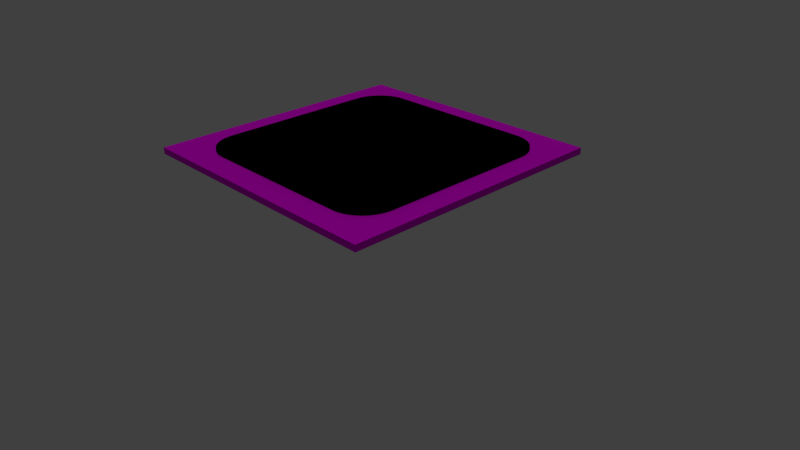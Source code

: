 # Source: cpu.blend  (saved by Blender 2.73.0; exported with 4.5.12 LTS)
import bpy
from mathutils import Matrix  # noqa: F401  (used for matrix-valued properties, if any)

bpy.ops.wm.read_factory_settings(use_empty=True)
scene = bpy.context.scene
scene.name = 'Scene'

# ---- collections
col_collection_1 = bpy.data.collections.new('Collection 1'); scene.collection.children.link(col_collection_1)

# ---- images (referenced by path relative to the original .blend; pixels are not part of the script)
import os
ASSET_DIR = os.environ.get("B2B_ASSET_DIR", "")  # directory of the original .blend (textures are referenced by path, not embedded)
HERE = os.path.dirname(os.path.abspath(__file__))  # packed textures are extracted next to this script under _unpacked/

def load_image(name, relpath, width, height, colorspace="sRGB"):
    """Load a texture the original file referenced (path relative to the .blend, or extracted next to this script)."""
    p = next((c for c in (os.path.join(HERE, relpath), os.path.join(ASSET_DIR, relpath)) if relpath and os.path.exists(c)), "")
    if p:
        img = bpy.data.images.load(p, check_existing=True)
        img.name = name
    else:  # same state as the original file: an image datablock whose file is absent (Cycles renders it pink)
        img = bpy.data.images.new(name, width, height)
        img.source = "FILE"
        img.filepath = "//" + (relpath or name)
    img.colorspace_settings.name = colorspace
    return img
img_cpu_text_png_001 = load_image('cpu_text.png.001', 'cpu_text.png', 1024, 1024, 'sRGB')
img_cpu_texture_jpg = load_image('cpu_texture.jpg', 'cpu_texture.jpg', 1024, 1024, 'sRGB')

# ---- materials (node trees are filled in below, after node groups)
mat_material_006 = bpy.data.materials.new('Material.006')
mat_material_006.alpha_threshold = 0.0
mat_material_006.roughness = 0.5
mat_material_003 = bpy.data.materials.new('Material.003')
mat_material_003.alpha_threshold = 0.0
mat_material_003.roughness = 0.5

# ---- material node trees
mat_material_006.use_nodes = True; mat_material_006.node_tree.nodes.clear()
_N = mat_material_006.node_tree.nodes; _L = mat_material_006.node_tree.links
n0 = _N.new('ShaderNodeBsdfTransparent'); n0.name = 'Transparent BSDF'; n0.location = (116, 509)
n1 = _N.new('ShaderNodeBsdfAnisotropic'); n1.name = 'Glossy BSDF'; n1.location = (118, 342)
n1.distribution = 'GGX'
n1.inputs[1].default_value = 0.7071
n2 = _N.new('ShaderNodeOutputMaterial'); n2.name = 'Material Output'; n2.location = (923, 458)
n3 = _N.new('ShaderNodeMixShader'); n3.name = 'Mix Shader.001'; n3.location = (673, 336)
n4 = _N.new('ShaderNodeMixShader'); n4.name = 'Mix Shader'; n4.location = (421, 412)
n5 = _N.new('ShaderNodeBsdfAnisotropic'); n5.name = 'Glossy BSDF.001'; n5.location = (435, 89)
n5.distribution = 'GGX'
n5.inputs[0].default_value = (0.193, 0.193, 0.193, 1.0)
n5.inputs[1].default_value = 0.1414
n6 = _N.new('ShaderNodeTexImage'); n6.name = 'Image Texture'; n6.location = (-90, 300)
n6.width = 140
n6.image = img_cpu_text_png_001
n7 = _N.new('ShaderNodeBsdfDiffuse'); n7.name = 'Diffuse BSDF'; n7.location = (435, 239)
n7.inputs[0].default_value = (0.0, 0.0, 0.0, 1.0)
n7.inputs[1].default_value = 0.2
_L.new(n6.outputs[0], n1.inputs[0])
_L.new(n0.outputs[0], n4.inputs[1])
_L.new(n1.outputs[0], n4.inputs[2])
_L.new(n6.outputs[1], n4.inputs[0])
_L.new(n3.outputs[0], n2.inputs[0])
_L.new(n6.outputs[1], n3.inputs[0])
_L.new(n7.outputs[0], n3.inputs[2])
_L.new(n5.outputs[0], n3.inputs[1])
n2.is_active_output = True
mat_material_003.use_nodes = True; mat_material_003.node_tree.nodes.clear()
_N = mat_material_003.node_tree.nodes; _L = mat_material_003.node_tree.links
n0 = _N.new('ShaderNodeOutputMaterial'); n0.name = 'Material Output'; n0.location = (300, 300)
n1 = _N.new('ShaderNodeBsdfAnisotropic'); n1.name = 'Glossy BSDF'; n1.location = (100, 300)
n1.distribution = 'GGX'
n1.inputs[1].default_value = 0.5477
n2 = _N.new('ShaderNodeTexImage'); n2.name = 'Image Texture'; n2.location = (-90, 300)
n2.width = 140
n2.image = img_cpu_texture_jpg
_L.new(n1.outputs[0], n0.inputs[0])
_L.new(n2.outputs[0], n1.inputs[0])
n0.is_active_output = True

# ---- world
world_world = bpy.data.worlds.new('World'); scene.world = world_world
world_world.color = (0.05088, 0.05088, 0.05088)
world_world.use_sun_shadow = False
world_world.sun_shadow_jitter_overblur = 0.0
world_world.cycles.sampling_method = 'MANUAL'
world_world.cycles.sample_map_resolution = 256

# ---- cameras
cam_camera = bpy.data.cameras.new('Camera')
cam_camera.clip_end = 100.0
cam_camera.lens = 35.0
cam_camera.sensor_width = 32.0
cam_camera.sensor_height = 18.0
cam_camera.ortho_scale = 7.314
cam_camera.dof.focus_distance = 0.0

# ---- lights
light_sun = bpy.data.lights.new('Sun', 'SUN')
light_sun.transmission_factor = 0.0
light_sun.angle = 0.1993
light_sun.energy = 1.0
light_sun.shadow_buffer_clip_start = 0.5
light_sun.shadow_soft_size = 0.1
light_sun.shadow_cascade_max_distance = 1000.0
light_sun.cycles.use_multiple_importance_sampling = False

# ---- meshes
me_cube_002 = bpy.data.meshes.new('Cube.002')
me_cube_002.from_pydata([(-1.0, -1.0, -1.0), (-1.0, 1.0, -1.0), (1.0, 1.0, -1.0), (1.0, -1.0, -1.0), (-1.0, -1.0, 1.0), (-1.0, 1.0, 1.0), (1.0, 1.0, 1.0), (1.0, -1.0, 1.0)], [], [(4, 5, 1, 0), (5, 6, 2, 1), (6, 7, 3, 2), (7, 4, 0, 3), (0, 1, 2, 3), (7, 6, 5, 4)])
_uv = me_cube_002.uv_layers.new(name='UVMap')
_uv.uv.foreach_set('vector', [0.1132, 0.151, 0.8616, 0.151, 0.8616, 0.8994, 0.1132, 0.8994, 0.1132, 0.151, 0.8616, 0.151, 0.8616, 0.8994, 0.1132, 0.8994, 0.1132, 0.151, 0.8616, 0.151, 0.8616, 0.8994, 0.1132, 0.8994, 0.1132, 0.151, 0.8616, 0.151, 0.8616, 0.8994, 0.1132, 0.8994, 0.1132, 0.151, 0.8616, 0.151, 0.8616, 0.8994, 0.1132, 0.8994, 0.1132, 0.151, 0.8616, 0.151, 0.8616, 0.8994, 0.1132, 0.8994])
me_cube_002.materials.append(mat_material_006)
me_cube_002.use_remesh_preserve_volume = False
me_cube_002.use_remesh_preserve_attributes = False
me_cube_002.use_mirror_vertex_groups = False
me_cube_002.update()
me_cube_001 = bpy.data.meshes.new('Cube.001')
me_cube_001.from_pydata([(-1.0, -1.0, -1.0), (-1.0, 1.0, -1.0), (1.0, 1.0, -1.0), (1.0, -1.0, -1.0), (-1.0, -1.0, 1.0), (-1.0, 1.0, 1.0), (1.0, 1.0, 1.0), (1.0, -1.0, 1.0), (1.0, -1.0, -1.0), (1.0, -1.0, -1.0)], [(3, 8), (8, 9)], [(4, 5, 1, 0), (5, 6, 2, 1), (6, 7, 3, 2), (7, 4, 0, 3), (0, 1, 2, 3), (7, 6, 5, 4)])
_uv = me_cube_001.uv_layers.new(name='UVMap')
_uv.uv.foreach_set('vector', [0.988, 0.9892, 0.002715, 0.9892, 0.002715, 0.003873, 0.988, 0.003873, 0.988, 0.9892, 0.002715, 0.9892, 0.002715, 0.003873, 0.988, 0.003873, 0.988, 0.9892, 0.002715, 0.9892, 0.002715, 0.003873, 0.988, 0.003873, 0.988, 0.9892, 0.002715, 0.9892, 0.002715, 0.003873, 0.988, 0.003873, 0.988, 0.9892, 0.002715, 0.9892, 0.002715, 0.003873, 0.988, 0.003873, 0.988, 0.9892, 0.002715, 0.9892, 0.002715, 0.003873, 0.988, 0.003873])
me_cube_001.materials.append(mat_material_003)
me_cube_001.use_remesh_preserve_volume = False
me_cube_001.use_remesh_preserve_attributes = False
me_cube_001.use_mirror_vertex_groups = False
me_cube_001.update()

# ---- objects
ob_sun = bpy.data.objects.new('Sun', light_sun)
ob_cube_001 = bpy.data.objects.new('Cube.001', me_cube_002)
ob_cube = bpy.data.objects.new('Cube', me_cube_001)
ob_camera = bpy.data.objects.new('Camera', cam_camera)

# ---- transforms, parenting, visibility, modifiers, constraints
ob_sun.location = (4.426, -6.826, 6.533)
ob_sun.lineart.crease_threshold = 0.0
ob_cube_001.location = (0.01202, 0.0155, 1.48)
ob_cube_001.scale = (1.471, 1.471, 0.03406)
ob_cube_001.lineart.crease_threshold = 0.0
_m = ob_cube_001.modifiers.new('Bevel', 'BEVEL')
_m.width = 0.3
_m.width_pct = 0.3
_m.segments = 10
_m.limit_method = 'NONE'
_m.spread = 0.0
ob_cube.location = (0.0, 0.0, 1.424)
ob_cube.scale = (1.79, 1.79, 0.04143)
ob_cube.lineart.crease_threshold = 0.0
ob_camera.location = (7.481, -6.508, 5.344)
ob_camera.rotation_euler = (1.109, 0.01082, 0.8149)
ob_camera.lock_rotations_4d = False
ob_camera.empty_display_type = 'ARROWS'
ob_camera.color = (0.0, 0.0, 0.0, 0.0)
ob_camera.display_type = 'WIRE'
ob_camera.lineart.crease_threshold = 0.0

# ---- collection membership
col_collection_1.objects.link(ob_sun)
col_collection_1.objects.link(ob_cube_001)
col_collection_1.objects.link(ob_cube)
col_collection_1.objects.link(ob_camera)

# ---- scene / render settings (as saved in the file)
scene.camera = ob_camera
scene.frame_start = 1; scene.frame_end = 250; scene.frame_set(1)
scene.render.engine = 'CYCLES'
scene.render.resolution_percentage = 50
scene.render.dither_intensity = 0.0
scene.cycles.use_denoising = False
scene.cycles.samples = 10
scene.cycles.sampling_pattern = 'TABULATED_SOBOL'
scene.cycles.light_sampling_threshold = 0.0
scene.cycles.use_adaptive_sampling = False
scene.cycles.use_light_tree = False
scene.cycles.blur_glossy = 0.0
scene.cycles.pixel_filter_type = 'GAUSSIAN'
scene.cycles.sample_clamp_indirect = 0.0
scene.view_settings.view_transform = 'Standard'
bpy.context.view_layer.update()
